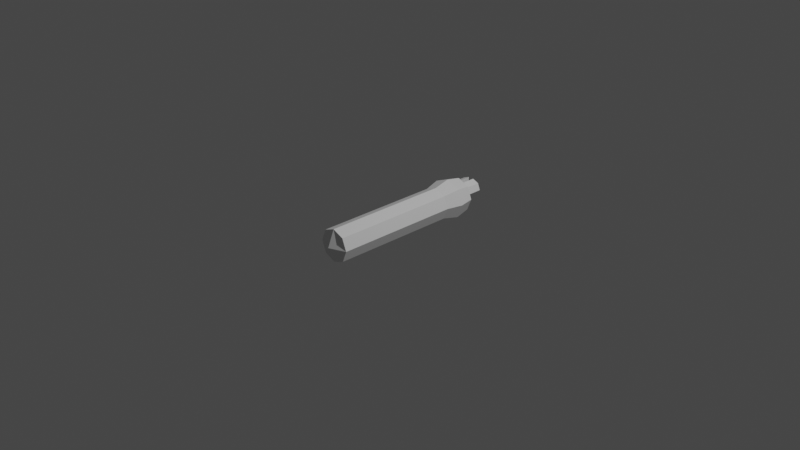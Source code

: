 # Source: worm.blend  (saved by Blender 3.0.42; exported with 4.5.12 LTS)
import bpy
from mathutils import Matrix  # noqa: F401  (used for matrix-valued properties, if any)

bpy.ops.wm.read_factory_settings(use_empty=True)
scene = bpy.context.scene
scene.name = 'Scene'

# ---- collections
col_collection = bpy.data.collections.new('Collection'); scene.collection.children.link(col_collection)

# ---- materials (node trees are filled in below, after node groups)
mat_material = bpy.data.materials.new('Material')
mat_material.alpha_threshold = 0.0
mat_material.use_transparent_shadow = False
mat_material.line_color = (0.0, 0.0, 0.0, 1.0)

# ---- material node trees
mat_material.use_nodes = True; mat_material.node_tree.nodes.clear()
_N = mat_material.node_tree.nodes; _L = mat_material.node_tree.links
n0 = _N.new('ShaderNodeOutputMaterial'); n0.name = 'Material Output'; n0.location = (300, 300)
n1 = _N.new('ShaderNodeBsdfPrincipled'); n1.name = 'Principled BSDF'; n1.location = (10, 300)
n1.distribution = 'GGX'
n1.subsurface_method = 'RANDOM_WALK_SKIN'
n1.inputs[2].default_value = 0.4
n1.inputs[3].default_value = 1.45
n1.inputs[27].default_value = (0.0, 0.0, 0.0, 1.0)
n1.inputs[28].default_value = 1.0
_L.new(n1.outputs[0], n0.inputs[0])
n0.is_active_output = True

# ---- world
world_world = bpy.data.worlds.new('World'); scene.world = world_world
world_world.use_nodes = True; world_world.node_tree.nodes.clear()
_N = world_world.node_tree.nodes; _L = world_world.node_tree.links
n0 = _N.new('ShaderNodeOutputWorld'); n0.name = 'World Output'; n0.location = (300, 300)
n1 = _N.new('ShaderNodeBackground'); n1.name = 'Background'; n1.location = (10, 300)
n1.inputs[0].default_value = (0.05088, 0.05088, 0.05088, 1.0)
_L.new(n1.outputs[0], n0.inputs[0])
n0.is_active_output = True
world_world.color = (0.05088, 0.05088, 0.05088)
world_world.use_sun_shadow = False
world_world.sun_shadow_jitter_overblur = 0.0

# ---- cameras
cam_camera = bpy.data.cameras.new('Camera')
cam_camera.clip_end = 100.0
cam_camera.ortho_scale = 7.314

# ---- lights
light_light = bpy.data.lights.new('Light', 'POINT')
light_light.transmission_factor = 0.0
light_light.energy = 1000.0
light_light.shadow_soft_size = 0.1
light_light.shadow_maximum_resolution = 0.006
light_light.use_absolute_resolution = True

# ---- meshes
me_cube = bpy.data.meshes.new('Cube')
me_cube.from_pydata([(0.1329, 0.863, 0.1329), (0.1008, 0.863, -0.1008), (0.1268, -0.863, 0.1268), (0.1268, -0.863, -0.1268), (-0.1329, 0.863, 0.1329), (-0.1008, 0.863, -0.1008), (-0.1268, -0.863, 0.1268), (-0.1268, -0.863, -0.1268), (0.0, 0.863, -0.1415), (0.0, -0.863, 0.178), (0.0, -0.863, -0.178), (0.0, 0.863, 0.1866), (0.1278, 0.863, -0.03386), (-0.178, -0.863, 0.0), (0.178, -0.863, 0.0), (-0.1278, 0.863, -0.03386), (0.0, 0.863, 0.0), (0.0, -0.9372, 0.0), (-0.1268, 0.5178, -0.1268), (-0.1268, 0.1726, -0.1268), (-0.1268, -0.1726, -0.1268), (-0.1268, -0.5178, -0.1268), (0.1268, 0.5178, 0.1268), (0.1268, 0.1726, 0.1268), (0.1268, -0.1726, 0.1268), (0.1268, -0.5178, 0.1268), (-0.1268, -0.5178, 0.1268), (-0.1268, -0.1726, 0.1268), (-0.1268, 0.1726, 0.1268), (-0.1268, 0.5178, 0.1268), (0.1268, -0.5178, -0.1268), (0.1268, -0.1726, -0.1268), (0.1268, 0.1726, -0.1268), (0.1268, 0.5178, -0.1268), (0.0, 0.5178, -0.178), (0.0, 0.1726, -0.178), (0.0, -0.1726, -0.178), (0.0, -0.5178, -0.178), (0.0, 0.5178, 0.178), (0.0, 0.1726, 0.178), (0.0, -0.1726, 0.178), (0.0, -0.5178, 0.178), (0.178, 0.5178, 0.0), (0.178, 0.1726, 0.0), (0.178, -0.1726, 0.0), (0.178, -0.5178, 0.0), (-0.178, -0.5178, 0.0), (-0.178, -0.1726, 0.0), (-0.178, 0.1726, 0.0), (-0.178, 0.5178, 0.0), (0.03137, 0.863, 0.03137), (0.03137, 0.863, 0.1315), (0.1027, 0.863, 0.1027), (0.1315, 0.863, 0.03137), (-0.1315, 0.863, 0.03137), (-0.1027, 0.863, 0.1027), (-0.03137, 0.863, 0.1315), (-0.03137, 0.863, 0.03137), (0.03137, 1.051, 0.03137), (0.03137, 1.051, 0.1315), (0.1027, 1.051, 0.1027), (0.1315, 1.051, 0.03137), (-0.1315, 1.051, 0.03137), (-0.1027, 1.051, 0.1027), (-0.03137, 1.051, 0.1315), (-0.03137, 1.051, 0.03137), (0.0, 0.863, -0.1866), (-0.1329, 0.863, -0.1329), (0.1866, 0.863, 0.0), (0.1329, 0.863, -0.1329), (-0.1866, 0.863, 0.0), (0.0, 0.863, -0.03386), (0.1008, 0.7751, -0.1008), (-0.1008, 0.7751, -0.1008), (0.0, 0.7751, -0.1415), (0.1278, 0.7751, -0.03386), (-0.1278, 0.7751, -0.03386), (0.0, 0.7751, -0.03386), (-0.1574, 0.6904, 0.1574), (0.1574, 0.6904, -0.1574), (-0.221, 0.6904, 0.0), (-0.1574, 0.6904, -0.1574), (0.1574, 0.6904, 0.1574), (0.0, 0.6904, -0.221), (0.0, 0.6904, 0.221), (0.221, 0.6904, 0.0), (-0.1268, -0.6904, -0.1268), (0.1268, -0.6904, 0.1268), (0.0, -0.6904, -0.178), (0.0, -0.6904, 0.178), (0.178, -0.6904, 0.0), (-0.1268, -0.6904, 0.1268), (0.1268, -0.6904, -0.1268), (-0.178, -0.6904, 0.0), (-0.1268, -0.3452, -0.1268), (0.1268, -0.3452, 0.1268), (-0.1268, -0.3452, 0.1268), (0.1268, -0.3452, -0.1268), (0.0, -0.3452, -0.178), (0.0, -0.3452, 0.178), (0.178, -0.3452, 0.0), (-0.178, -0.3452, 0.0), (-0.1268, 0.0, -0.1268), (0.1268, 0.0, 0.1268), (-0.1268, 0.0, 0.1268), (0.1268, 0.0, -0.1268), (0.0, 0.0, -0.178), (0.0, 0.0, 0.178), (0.178, 0.0, 0.0), (-0.178, 0.0, 0.0), (-0.1268, 0.3452, -0.1268), (0.1268, 0.3452, 0.1268), (-0.1268, 0.3452, 0.1268), (0.1268, 0.3452, -0.1268), (0.0, 0.3452, -0.178), (0.0, 0.3452, 0.178), (0.178, 0.3452, 0.0), (-0.178, 0.3452, 0.0)], [], [(89, 91, 6, 9), (17, 9, 6, 13), (80, 78, 4, 70), (88, 92, 3, 10), (90, 87, 2, 14), (54, 55, 63, 62), (55, 56, 64, 63), (86, 88, 10, 7), (14, 2, 9, 17), (87, 89, 9, 2), (3, 14, 17, 10), (5, 15, 76, 73), (15, 71, 77, 76), (92, 90, 14, 3), (81, 80, 70, 67), (10, 17, 13, 7), (86, 93, 46, 21), (94, 101, 47, 20), (102, 109, 48, 19), (110, 117, 49, 18), (79, 85, 42, 33), (113, 116, 43, 32), (105, 108, 44, 31), (97, 100, 45, 30), (82, 84, 38, 22), (111, 115, 39, 23), (103, 107, 40, 24), (95, 99, 41, 25), (81, 83, 34, 18), (110, 114, 35, 19), (102, 106, 36, 20), (94, 98, 37, 21), (85, 82, 22, 42), (116, 111, 23, 43), (108, 103, 24, 44), (100, 95, 25, 45), (83, 79, 33, 34), (114, 113, 32, 35), (106, 105, 31, 36), (98, 97, 30, 37), (93, 91, 26, 46), (101, 96, 27, 47), (109, 104, 28, 48), (117, 112, 29, 49), (84, 78, 29, 38), (115, 112, 28, 39), (107, 104, 27, 40), (99, 96, 26, 41), (16, 11, 51, 50), (11, 0, 52, 51), (0, 68, 53, 52), (68, 16, 50, 53), (70, 4, 55, 54), (4, 11, 56, 55), (11, 16, 57, 56), (16, 70, 54, 57), (58, 59, 60, 61), (62, 63, 64, 65), (51, 52, 60, 59), (56, 57, 65, 64), (50, 51, 59, 58), (57, 54, 62, 65), (52, 53, 61, 60), (53, 50, 58, 61), (5, 8, 66, 67), (1, 12, 68, 69), (15, 5, 67, 70), (8, 1, 69, 66), (71, 15, 70, 16), (12, 71, 16, 68), (73, 76, 77, 74), (74, 77, 75, 72), (8, 5, 73, 74), (71, 12, 75, 77), (1, 8, 74, 72), (12, 1, 72, 75), (11, 4, 78, 84), (66, 69, 79, 83), (68, 0, 82, 85), (67, 66, 83, 81), (0, 11, 84, 82), (69, 68, 85, 79), (18, 49, 80, 81), (49, 29, 78, 80), (13, 6, 91, 93), (7, 13, 93, 86), (30, 45, 90, 92), (25, 41, 89, 87), (21, 37, 88, 86), (45, 25, 87, 90), (37, 30, 92, 88), (41, 26, 91, 89), (40, 27, 96, 99), (46, 26, 96, 101), (36, 31, 97, 98), (44, 24, 95, 100), (20, 36, 98, 94), (24, 40, 99, 95), (31, 44, 100, 97), (21, 46, 101, 94), (39, 28, 104, 107), (47, 27, 104, 109), (35, 32, 105, 106), (43, 23, 103, 108), (19, 35, 106, 102), (23, 39, 107, 103), (32, 43, 108, 105), (20, 47, 109, 102), (38, 29, 112, 115), (48, 28, 112, 117), (34, 33, 113, 114), (42, 22, 111, 116), (18, 34, 114, 110), (22, 38, 115, 111), (33, 42, 116, 113), (19, 48, 117, 110)])
_uv = me_cube.uv_layers.new(name='UVMap')
_uv.uv.foreach_set('vector', [0.75, 0.725, 0.875, 0.725, 0.875, 0.75, 0.75, 0.75, 0.5, 0.875, 0.625, 0.875, 0.625, 1.0, 0.5, 1.0, 0.5, 0.225, 0.625, 0.225, 0.625, 0.25, 0.5, 0.25, 0.25, 0.725, 0.375, 0.725, 0.375, 0.75, 0.25, 0.75, 0.5, 0.725, 0.625, 0.725, 0.625, 0.75, 0.5, 0.75, 0.529, 0.2757, 0.5941, 0.2809, 0.5941, 0.2809, 0.529, 0.2757, 0.5941, 0.2809, 0.5993, 0.346, 0.5993, 0.346, 0.5941, 0.2809, 0.125, 0.725, 0.25, 0.725, 0.25, 0.75, 0.125, 0.75, 0.5, 0.75, 0.625, 0.75, 0.625, 0.875, 0.5, 0.875, 0.625, 0.725, 0.75, 0.725, 0.75, 0.75, 0.625, 0.75, 0.375, 0.75, 0.5, 0.75, 0.5, 0.875, 0.375, 0.875, 0.4082, 0.2832, 0.4688, 0.2778, 0.4688, 0.2778, 0.4082, 0.2832, 0.4688, 0.2778, 0.4762, 0.375, 0.4762, 0.375, 0.4688, 0.2778, 0.375, 0.725, 0.5, 0.725, 0.5, 0.75, 0.375, 0.75, 0.375, 0.225, 0.5, 0.225, 0.5, 0.25, 0.375, 0.25, 0.375, 0.875, 0.5, 0.875, 0.5, 1.0, 0.375, 1.0, 0.375, 0.025, 0.5, 0.025, 0.5, 0.05, 0.375, 0.05, 0.375, 0.075, 0.5, 0.075, 0.5, 0.1, 0.375, 0.1, 0.375, 0.125, 0.5, 0.125, 0.5, 0.15, 0.375, 0.15, 0.375, 0.175, 0.5, 0.175, 0.5, 0.2, 0.375, 0.2, 0.375, 0.525, 0.5, 0.525, 0.5, 0.55, 0.375, 0.55, 0.375, 0.575, 0.5, 0.575, 0.5, 0.6, 0.375, 0.6, 0.375, 0.625, 0.5, 0.625, 0.5, 0.65, 0.375, 0.65, 0.375, 0.675, 0.5, 0.675, 0.5, 0.7, 0.375, 0.7, 0.625, 0.525, 0.75, 0.525, 0.75, 0.55, 0.625, 0.55, 0.625, 0.575, 0.75, 0.575, 0.75, 0.6, 0.625, 0.6, 0.625, 0.625, 0.75, 0.625, 0.75, 0.65, 0.625, 0.65, 0.625, 0.675, 0.75, 0.675, 0.75, 0.7, 0.625, 0.7, 0.125, 0.525, 0.25, 0.525, 0.25, 0.55, 0.125, 0.55, 0.125, 0.575, 0.25, 0.575, 0.25, 0.6, 0.125, 0.6, 0.125, 0.625, 0.25, 0.625, 0.25, 0.65, 0.125, 0.65, 0.125, 0.675, 0.25, 0.675, 0.25, 0.7, 0.125, 0.7, 0.5, 0.525, 0.625, 0.525, 0.625, 0.55, 0.5, 0.55, 0.5, 0.575, 0.625, 0.575, 0.625, 0.6, 0.5, 0.6, 0.5, 0.625, 0.625, 0.625, 0.625, 0.65, 0.5, 0.65, 0.5, 0.675, 0.625, 0.675, 0.625, 0.7, 0.5, 0.7, 0.25, 0.525, 0.375, 0.525, 0.375, 0.55, 0.25, 0.55, 0.25, 0.575, 0.375, 0.575, 0.375, 0.6, 0.25, 0.6, 0.25, 0.625, 0.375, 0.625, 0.375, 0.65, 0.25, 0.65, 0.25, 0.675, 0.375, 0.675, 0.375, 0.7, 0.25, 0.7, 0.5, 0.025, 0.625, 0.025, 0.625, 0.05, 0.5, 0.05, 0.5, 0.075, 0.625, 0.075, 0.625, 0.1, 0.5, 0.1, 0.5, 0.125, 0.625, 0.125, 0.625, 0.15, 0.5, 0.15, 0.5, 0.175, 0.625, 0.175, 0.625, 0.2, 0.5, 0.2, 0.75, 0.525, 0.875, 0.525, 0.875, 0.55, 0.75, 0.55, 0.75, 0.575, 0.875, 0.575, 0.875, 0.6, 0.75, 0.6, 0.75, 0.625, 0.875, 0.625, 0.875, 0.65, 0.75, 0.65, 0.75, 0.675, 0.875, 0.675, 0.875, 0.7, 0.75, 0.7, 0.5, 0.375, 0.625, 0.375, 0.5993, 0.404, 0.5244, 0.3994, 0.625, 0.375, 0.625, 0.5, 0.5941, 0.4691, 0.5993, 0.404, 0.625, 0.5, 0.5, 0.5, 0.529, 0.4743, 0.5941, 0.4691, 0.5, 0.5, 0.5, 0.375, 0.5244, 0.3994, 0.529, 0.4743, 0.5, 0.25, 0.625, 0.25, 0.5941, 0.2809, 0.529, 0.2757, 0.625, 0.25, 0.625, 0.375, 0.5993, 0.346, 0.5941, 0.2809, 0.625, 0.375, 0.5, 0.375, 0.5244, 0.3506, 0.5993, 0.346, 0.5, 0.375, 0.5, 0.25, 0.529, 0.2757, 0.5244, 0.3506, 0.5244, 0.3994, 0.5993, 0.404, 0.5941, 0.4691, 0.529, 0.4743, 0.529, 0.2757, 0.5941, 0.2809, 0.5993, 0.346, 0.5244, 0.3506, 0.5993, 0.404, 0.5941, 0.4691, 0.5941, 0.4691, 0.5993, 0.404, 0.5993, 0.346, 0.5244, 0.3506, 0.5244, 0.3506, 0.5993, 0.346, 0.5244, 0.3994, 0.5993, 0.404, 0.5993, 0.404, 0.5244, 0.3994, 0.5244, 0.3506, 0.529, 0.2757, 0.529, 0.2757, 0.5244, 0.3506, 0.5941, 0.4691, 0.529, 0.4743, 0.529, 0.4743, 0.5941, 0.4691, 0.529, 0.4743, 0.5244, 0.3994, 0.5244, 0.3994, 0.529, 0.4743, 0.4082, 0.2832, 0.4006, 0.375, 0.375, 0.375, 0.375, 0.25, 0.4082, 0.4668, 0.4688, 0.4722, 0.5, 0.5, 0.375, 0.5, 0.4688, 0.2778, 0.4082, 0.2832, 0.375, 0.25, 0.5, 0.25, 0.4006, 0.375, 0.4082, 0.4668, 0.375, 0.5, 0.375, 0.375, 0.4762, 0.375, 0.4688, 0.2778, 0.5, 0.25, 0.5, 0.375, 0.4688, 0.4722, 0.4762, 0.375, 0.5, 0.375, 0.5, 0.5, 0.4082, 0.2832, 0.4688, 0.2778, 0.4762, 0.375, 0.4006, 0.375, 0.4006, 0.375, 0.4762, 0.375, 0.4688, 0.4722, 0.4082, 0.4668, 0.4006, 0.375, 0.4082, 0.2832, 0.4082, 0.2832, 0.4006, 0.375, 0.4762, 0.375, 0.4688, 0.4722, 0.4688, 0.4722, 0.4762, 0.375, 0.4082, 0.4668, 0.4006, 0.375, 0.4006, 0.375, 0.4082, 0.4668, 0.4688, 0.4722, 0.4082, 0.4668, 0.4082, 0.4668, 0.4688, 0.4722, 0.75, 0.5, 0.875, 0.5, 0.875, 0.525, 0.75, 0.525, 0.25, 0.5, 0.375, 0.5, 0.375, 0.525, 0.25, 0.525, 0.5, 0.5, 0.625, 0.5, 0.625, 0.525, 0.5, 0.525, 0.125, 0.5, 0.25, 0.5, 0.25, 0.525, 0.125, 0.525, 0.625, 0.5, 0.75, 0.5, 0.75, 0.525, 0.625, 0.525, 0.375, 0.5, 0.5, 0.5, 0.5, 0.525, 0.375, 0.525, 0.375, 0.2, 0.5, 0.2, 0.5, 0.225, 0.375, 0.225, 0.5, 0.2, 0.625, 0.2, 0.625, 0.225, 0.5, 0.225, 0.5, 0.0, 0.625, 0.0, 0.625, 0.025, 0.5, 0.025, 0.375, 0.0, 0.5, 0.0, 0.5, 0.025, 0.375, 0.025, 0.375, 0.7, 0.5, 0.7, 0.5, 0.725, 0.375, 0.725, 0.625, 0.7, 0.75, 0.7, 0.75, 0.725, 0.625, 0.725, 0.125, 0.7, 0.25, 0.7, 0.25, 0.725, 0.125, 0.725, 0.5, 0.7, 0.625, 0.7, 0.625, 0.725, 0.5, 0.725, 0.25, 0.7, 0.375, 0.7, 0.375, 0.725, 0.25, 0.725, 0.75, 0.7, 0.875, 0.7, 0.875, 0.725, 0.75, 0.725, 0.75, 0.65, 0.875, 0.65, 0.875, 0.675, 0.75, 0.675, 0.5, 0.05, 0.625, 0.05, 0.625, 0.075, 0.5, 0.075, 0.25, 0.65, 0.375, 0.65, 0.375, 0.675, 0.25, 0.675, 0.5, 0.65, 0.625, 0.65, 0.625, 0.675, 0.5, 0.675, 0.125, 0.65, 0.25, 0.65, 0.25, 0.675, 0.125, 0.675, 0.625, 0.65, 0.75, 0.65, 0.75, 0.675, 0.625, 0.675, 0.375, 0.65, 0.5, 0.65, 0.5, 0.675, 0.375, 0.675, 0.375, 0.05, 0.5, 0.05, 0.5, 0.075, 0.375, 0.075, 0.75, 0.6, 0.875, 0.6, 0.875, 0.625, 0.75, 0.625, 0.5, 0.1, 0.625, 0.1, 0.625, 0.125, 0.5, 0.125, 0.25, 0.6, 0.375, 0.6, 0.375, 0.625, 0.25, 0.625, 0.5, 0.6, 0.625, 0.6, 0.625, 0.625, 0.5, 0.625, 0.125, 0.6, 0.25, 0.6, 0.25, 0.625, 0.125, 0.625, 0.625, 0.6, 0.75, 0.6, 0.75, 0.625, 0.625, 0.625, 0.375, 0.6, 0.5, 0.6, 0.5, 0.625, 0.375, 0.625, 0.375, 0.1, 0.5, 0.1, 0.5, 0.125, 0.375, 0.125, 0.75, 0.55, 0.875, 0.55, 0.875, 0.575, 0.75, 0.575, 0.5, 0.15, 0.625, 0.15, 0.625, 0.175, 0.5, 0.175, 0.25, 0.55, 0.375, 0.55, 0.375, 0.575, 0.25, 0.575, 0.5, 0.55, 0.625, 0.55, 0.625, 0.575, 0.5, 0.575, 0.125, 0.55, 0.25, 0.55, 0.25, 0.575, 0.125, 0.575, 0.625, 0.55, 0.75, 0.55, 0.75, 0.575, 0.625, 0.575, 0.375, 0.55, 0.5, 0.55, 0.5, 0.575, 0.375, 0.575, 0.375, 0.15, 0.5, 0.15, 0.5, 0.175, 0.375, 0.175])
me_cube.materials.append(mat_material)
me_cube.use_remesh_preserve_volume = False
me_cube.use_remesh_preserve_attributes = False
me_cube.use_mirror_vertex_groups = False
me_cube.update()
arm_armature = bpy.data.armatures.new('Armature')  # bones are not reproduced

# ---- objects
ob_worm = bpy.data.objects.new('Worm', me_cube)
ob_light = bpy.data.objects.new('Light', light_light)
ob_camera = bpy.data.objects.new('Camera', cam_camera)
ob_armature = bpy.data.objects.new('Armature', arm_armature)

# ---- transforms, parenting, visibility, modifiers, constraints
ob_worm.parent = ob_armature
ob_worm.location = (0.0, 0.0, 0.0)
ob_worm.lock_rotations_4d = False
ob_worm.empty_display_type = 'ARROWS'
ob_worm.lineart.crease_threshold = 0.0
_vg = ob_worm.vertex_groups.new(name='Bone')
for _i, _w in zip([2, 3, 6, 7, 9, 10, 13, 14, 17, 86, 87, 88, 89, 90, 91, 92, 93], [0.6508, 0.7868, 0.7868, 0.6508, 0.7661, 0.7661, 0.7667, 0.7667, 0.9982, 0.1225, 0.1225, 0.1335, 0.1335, 0.1336, 0.1379, 0.1379, 0.1336]): _vg.add([_i], _w, 'REPLACE')
_vg = ob_worm.vertex_groups.new(name='Bone.001')
for _i, _w in zip([2, 3, 6, 7, 9, 10, 13, 14, 21, 25, 26, 30, 37, 41, 45, 46, 86, 87, 88, 89, 90, 91, 92, 93, 94, 95, 96, 97, 98, 99, 100, 101], [0.3119, 0.1904, 0.1904, 0.3119, 0.2089, 0.2089, 0.2084, 0.2084, 0.4823, 0.4823, 0.4812, 0.4812, 0.4817, 0.4817, 0.4817, 0.4817, 0.7836, 0.7836, 0.7742, 0.7742, 0.7741, 0.7699, 0.7699, 0.7741, 0.05164, 0.05164, 0.05155, 0.05155, 0.05125, 0.05125, 0.05125, 0.05125]): _vg.add([_i], _w, 'REPLACE')
_vg = ob_worm.vertex_groups.new(name='Bone.002')
for _i, _w in zip([2, 7, 20, 21, 24, 25, 26, 27, 30, 31, 36, 37, 40, 41, 44, 45, 46, 47, 86, 87, 88, 89, 90, 91, 92, 93, 94, 95, 96, 97, 98, 99, 100, 101], [0.01663, 0.01663, 0.04573, 0.4503, 0.04573, 0.4503, 0.4502, 0.04573, 0.4502, 0.04573, 0.04514, 0.4505, 0.04514, 0.4505, 0.04514, 0.4505, 0.4505, 0.04514, 0.08386, 0.08386, 0.08243, 0.08243, 0.08242, 0.08239, 0.08239, 0.08242, 0.4469, 0.4469, 0.4469, 0.4469, 0.4472, 0.4472, 0.4472, 0.4472]): _vg.add([_i], _w, 'REPLACE')
_vg = ob_worm.vertex_groups.new(name='Bone.003')
for _i, _w in zip([20, 21, 24, 25, 26, 27, 30, 31, 36, 37, 40, 41, 44, 45, 46, 47, 94, 95, 96, 97, 98, 99, 100, 101, 102, 103, 104, 105, 106, 107, 108, 109], [0.4465, 0.04646, 0.4465, 0.04646, 0.04643, 0.4465, 0.04643, 0.4465, 0.4468, 0.04585, 0.4468, 0.04585, 0.4468, 0.04585, 0.04585, 0.4468, 0.4465, 0.4465, 0.4465, 0.4465, 0.4468, 0.4468, 0.4468, 0.4468, 0.04564, 0.04564, 0.04564, 0.04564, 0.04506, 0.04506, 0.04506, 0.04506]): _vg.add([_i], _w, 'REPLACE')
_vg = ob_worm.vertex_groups.new(name='Bone.004')
for _i, _w in zip([19, 20, 23, 24, 27, 28, 31, 32, 35, 36, 39, 40, 43, 44, 47, 48, 94, 95, 96, 97, 98, 99, 100, 101, 102, 103, 104, 105, 106, 107, 108, 109], [0.04565, 0.4465, 0.04565, 0.4465, 0.4465, 0.04565, 0.4465, 0.04565, 0.04507, 0.4468, 0.04507, 0.4468, 0.04507, 0.4468, 0.4468, 0.04507, 0.04565, 0.04565, 0.04565, 0.04565, 0.04507, 0.04507, 0.04507, 0.04507, 0.4465, 0.4465, 0.4465, 0.4465, 0.4468, 0.4468, 0.4468, 0.4468]): _vg.add([_i], _w, 'REPLACE')
_vg = ob_worm.vertex_groups.new(name='Bone.005')
for _i, _w in zip([19, 20, 23, 24, 27, 28, 31, 32, 35, 36, 39, 40, 43, 44, 47, 48, 102, 103, 104, 105, 106, 107, 108, 109, 110, 111, 112, 113, 114, 115, 116, 117], [0.4465, 0.04564, 0.4465, 0.04564, 0.04564, 0.4465, 0.04564, 0.4465, 0.4468, 0.04506, 0.4468, 0.04506, 0.4468, 0.04506, 0.04506, 0.4468, 0.4465, 0.4465, 0.4465, 0.4465, 0.4468, 0.4468, 0.4468, 0.4468, 0.04631, 0.04631, 0.04631, 0.04631, 0.04572, 0.04572, 0.04572, 0.04572]): _vg.add([_i], _w, 'REPLACE')
_vg = ob_worm.vertex_groups.new(name='Bone.006')
for _i, _w in zip([18, 19, 22, 23, 28, 29, 32, 33, 34, 35, 38, 39, 42, 43, 48, 49, 102, 103, 104, 105, 106, 107, 108, 109, 110, 111, 112, 113, 114, 115, 116, 117], [0.07695, 0.4468, 0.07692, 0.4468, 0.4468, 0.07692, 0.4468, 0.07695, 0.07669, 0.4471, 0.07665, 0.4471, 0.07666, 0.4471, 0.4471, 0.07666, 0.04571, 0.04571, 0.04571, 0.04571, 0.04513, 0.04513, 0.04513, 0.04513, 0.4496, 0.4496, 0.4496, 0.4496, 0.4499, 0.4499, 0.4499, 0.4499]): _vg.add([_i], _w, 'REPLACE')
_vg = ob_worm.vertex_groups.new(name='Bone.007')
for _i, _w in zip([5, 8, 18, 19, 22, 23, 28, 29, 32, 33, 34, 35, 38, 39, 42, 43, 48, 49, 67, 72, 73, 74, 76, 110, 111, 112, 113, 114, 115, 116, 117], [0.01736, 8.266e-06, 0.06998, 0.03701, 0.06959, 0.037, 0.037, 0.06966, 0.03701, 0.06982, 0.06971, 0.03651, 0.06936, 0.03651, 0.06944, 0.03651, 0.03651, 0.0696, 0.002474, 0.01219, 0.07057, 0.01007, 0.06654, 0.4061, 0.4061, 0.4061, 0.4061, 0.4067, 0.4067, 0.4067, 0.4067]): _vg.add([_i], _w, 'REPLACE')
_vg = ob_worm.vertex_groups.new(name='Bone.008')
for _i, _w in zip([0, 1, 4, 5, 8, 11, 12, 15, 16, 18, 22, 29, 33, 34, 38, 42, 49, 50, 51, 52, 53, 54, 55, 56, 57, 58, 59, 60, 61, 62, 63, 64, 65, 66, 67, 68, 69, 70, 71, 72, 73, 74, 75, 76, 77, 78, 79, 80, 81, 82, 83, 84, 85, 110, 111, 112, 113, 114, 115, 116, 117], [0.3974, 0.4443, 0.3956, 0.4174, 0.4182, 0.4879, 0.4609, 0.4393, 0.212, 0.7616, 0.761, 0.7609, 0.7619, 0.7625, 0.7625, 0.7635, 0.7633, 0.2474, 0.3719, 0.3188, 0.3952, 0.3887, 0.3166, 0.3734, 0.2468, 0.3209, 0.3342, 0.3328, 0.3375, 0.3342, 0.3319, 0.3321, 0.3197, 0.4479, 0.4528, 0.5375, 0.4712, 0.5296, 0.2095, 0.393, 0.3033, 0.3289, 0.417, 0.3071, 0.01924, 0.5241, 0.5323, 0.537, 0.5301, 0.5245, 0.5291, 0.5318, 0.5382, 0.08159, 0.08154, 0.08153, 0.08162, 0.08111, 0.0811, 0.08118, 0.08116]): _vg.add([_i], _w, 'REPLACE')
_vg = ob_worm.vertex_groups.new(name='Bone.009')
for _i, _w in zip([0, 1, 4, 5, 8, 11, 12, 15, 16, 18, 22, 29, 33, 34, 38, 42, 49, 50, 51, 52, 53, 54, 55, 56, 57, 58, 59, 60, 61, 62, 63, 64, 65, 66, 67, 68, 69, 70, 71, 72, 73, 74, 75, 76, 77, 78, 79, 80, 81, 82, 83, 84, 85], [0.59, 0.5307, 0.5898, 0.5432, 0.5507, 0.501, 0.5226, 0.5327, 0.7777, 0.08225, 0.08329, 0.0833, 0.08211, 0.08194, 0.08232, 0.0813, 0.08135, 0.7437, 0.618, 0.6716, 0.5934, 0.5959, 0.6721, 0.6156, 0.7433, 0.6692, 0.6558, 0.6572, 0.6523, 0.6535, 0.6562, 0.6562, 0.6687, 0.5226, 0.514, 0.4485, 0.5046, 0.4487, 0.7783, 0.5723, 0.6226, 0.6375, 0.5631, 0.6231, 0.9617, 0.4524, 0.443, 0.4387, 0.4441, 0.4524, 0.4456, 0.4454, 0.4385]): _vg.add([_i], _w, 'REPLACE')
_m = ob_worm.modifiers.new('Armature', 'ARMATURE')
_m.object = ob_armature
ob_light.location = (4.076, 1.005, 5.904)
ob_light.rotation_euler = (0.6503, 0.05522, 1.866)
ob_light.lock_rotations_4d = False
ob_light.empty_display_type = 'ARROWS'
ob_light.color = (0.0, 0.0, 0.0, 0.0)
ob_light.lineart.crease_threshold = 0.0
ob_camera.location = (7.359, -6.926, 4.958)
ob_camera.rotation_euler = (1.109, 0.0, 0.8149)
ob_camera.lock_rotations_4d = False
ob_camera.empty_display_type = 'ARROWS'
ob_camera.color = (0.0, 0.0, 0.0, 0.0)
ob_camera.display_type = 'WIRE'
ob_camera.lineart.crease_threshold = 0.0
ob_armature.location = (0.0, 0.0, 0.0)
ob_armature.show_in_front = True

# ---- collection membership
col_collection.objects.link(ob_worm)
col_collection.objects.link(ob_light)
col_collection.objects.link(ob_camera)
col_collection.objects.link(ob_armature)

# ---- scene / render settings (as saved in the file)
scene.camera = ob_camera
scene.frame_start = 0; scene.frame_end = 12; scene.frame_set(1)
scene.render.engine = 'BLENDER_EEVEE_NEXT'
scene.cycles.sampling_pattern = 'TABULATED_SOBOL'
scene.cycles.use_light_tree = False
scene.view_settings.view_transform = 'Filmic'
bpy.context.view_layer.update()
